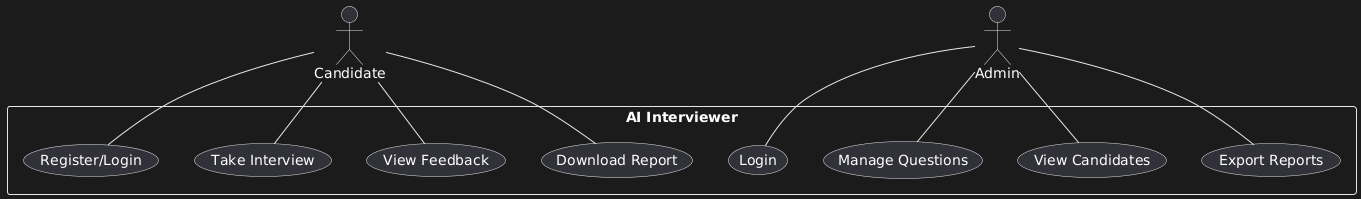

The diagram above was rendered by PlantUML. Its source (embedded in the PNG):
@startuml
actor "Candidate" as Candidate
actor "Admin" as Admin
rectangle "AI Interviewer" {
  Candidate -- (Register/Login)
  Candidate -- (Take Interview)
  Candidate -- (View Feedback)
  Candidate -- (Download Report)

  Admin -- (Login)
  Admin -- (Manage Questions)
  Admin -- (View Candidates)
  Admin -- (Export Reports)
}
@enduml